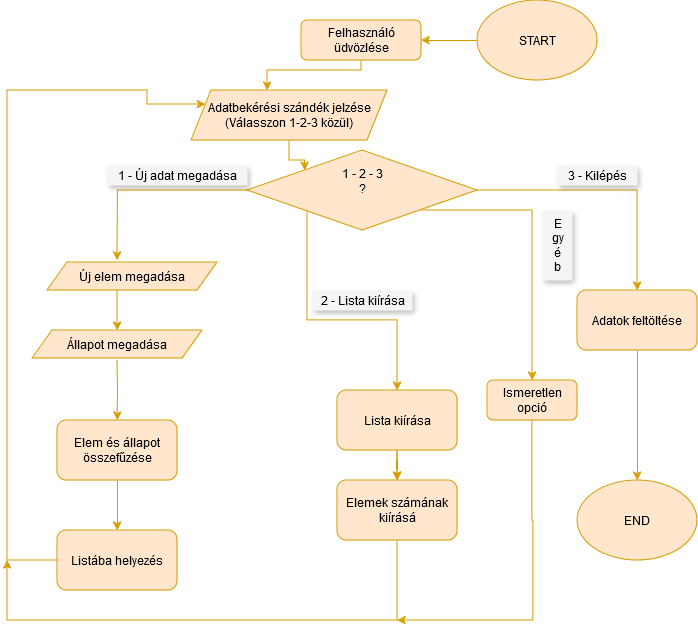

The diagram above was exported from draw.io. Its source (the exported page's mxGraphModel, read from the mxfile embedded in the PNG):
<mxGraphModel dx="1434" dy="782" grid="1" gridSize="10" guides="1" tooltips="1" connect="1" arrows="1" fold="1" page="1" pageScale="1" pageWidth="827" pageHeight="1169" math="0" shadow="0">
  <root>
    <mxCell id="WIyWlLk6GJQsqaUBKTNV-0" />
    <mxCell id="WIyWlLk6GJQsqaUBKTNV-1" parent="WIyWlLk6GJQsqaUBKTNV-0" />
    <mxCell id="rnLozNpdhUve7-fL2K5q-3" style="edgeStyle=orthogonalEdgeStyle;rounded=0;orthogonalLoop=1;jettySize=auto;html=1;fillColor=#FF8000;strokeColor=#d79b00;" parent="WIyWlLk6GJQsqaUBKTNV-1" source="rnLozNpdhUve7-fL2K5q-0" target="rnLozNpdhUve7-fL2K5q-2" edge="1">
      <mxGeometry relative="1" as="geometry" />
    </mxCell>
    <mxCell id="rnLozNpdhUve7-fL2K5q-0" value="&lt;div&gt;START&lt;/div&gt;" style="ellipse;whiteSpace=wrap;html=1;fillColor=#ffe6cc;strokeColor=#d79b00;" parent="WIyWlLk6GJQsqaUBKTNV-1" vertex="1">
      <mxGeometry x="530" y="40" width="120" height="80" as="geometry" />
    </mxCell>
    <mxCell id="rnLozNpdhUve7-fL2K5q-1" value="&lt;div&gt;END&lt;/div&gt;" style="ellipse;whiteSpace=wrap;html=1;fillColor=#ffe6cc;strokeColor=#d79b00;" parent="WIyWlLk6GJQsqaUBKTNV-1" vertex="1">
      <mxGeometry x="630" y="520" width="120" height="80" as="geometry" />
    </mxCell>
    <mxCell id="rnLozNpdhUve7-fL2K5q-6" style="edgeStyle=orthogonalEdgeStyle;rounded=0;orthogonalLoop=1;jettySize=auto;html=1;fillColor=#FF8000;strokeColor=#d79b00;" parent="WIyWlLk6GJQsqaUBKTNV-1" source="rnLozNpdhUve7-fL2K5q-2" edge="1">
      <mxGeometry relative="1" as="geometry">
        <mxPoint x="320" y="130" as="targetPoint" />
        <Array as="points">
          <mxPoint x="414" y="110" />
          <mxPoint x="320" y="110" />
        </Array>
      </mxGeometry>
    </mxCell>
    <mxCell id="rnLozNpdhUve7-fL2K5q-2" value="Felhasználó üdvözlése" style="rounded=1;whiteSpace=wrap;html=1;fontSize=12;glass=0;strokeWidth=1;shadow=0;fillColor=#ffe6cc;strokeColor=#d79b00;" parent="WIyWlLk6GJQsqaUBKTNV-1" vertex="1">
      <mxGeometry x="354" y="60" width="120" height="40" as="geometry" />
    </mxCell>
    <mxCell id="rnLozNpdhUve7-fL2K5q-9" style="edgeStyle=orthogonalEdgeStyle;rounded=0;orthogonalLoop=1;jettySize=auto;html=1;entryX=0.5;entryY=0;entryDx=0;entryDy=0;fillColor=#FF8000;strokeColor=#d79b00;" parent="WIyWlLk6GJQsqaUBKTNV-1" source="rnLozNpdhUve7-fL2K5q-4" edge="1">
      <mxGeometry relative="1" as="geometry">
        <mxPoint x="170" y="300" as="targetPoint" />
      </mxGeometry>
    </mxCell>
    <mxCell id="rnLozNpdhUve7-fL2K5q-24" style="edgeStyle=orthogonalEdgeStyle;rounded=0;orthogonalLoop=1;jettySize=auto;html=1;entryX=0.5;entryY=0;entryDx=0;entryDy=0;fillColor=#FF8000;strokeColor=#d79b00;" parent="WIyWlLk6GJQsqaUBKTNV-1" source="rnLozNpdhUve7-fL2K5q-4" target="rnLozNpdhUve7-fL2K5q-23" edge="1">
      <mxGeometry relative="1" as="geometry">
        <Array as="points">
          <mxPoint x="360" y="360" />
          <mxPoint x="450" y="360" />
        </Array>
      </mxGeometry>
    </mxCell>
    <mxCell id="rnLozNpdhUve7-fL2K5q-31" style="edgeStyle=orthogonalEdgeStyle;rounded=0;orthogonalLoop=1;jettySize=auto;html=1;entryX=0.5;entryY=0;entryDx=0;entryDy=0;fillColor=#FF8000;strokeColor=#d79b00;" parent="WIyWlLk6GJQsqaUBKTNV-1" source="rnLozNpdhUve7-fL2K5q-4" target="rnLozNpdhUve7-fL2K5q-35" edge="1">
      <mxGeometry relative="1" as="geometry">
        <mxPoint x="690" y="310" as="targetPoint" />
      </mxGeometry>
    </mxCell>
    <mxCell id="rnLozNpdhUve7-fL2K5q-40" style="edgeStyle=orthogonalEdgeStyle;rounded=0;orthogonalLoop=1;jettySize=auto;html=1;exitX=1;exitY=1;exitDx=0;exitDy=0;fillColor=#FF8000;strokeColor=#d79b00;" parent="WIyWlLk6GJQsqaUBKTNV-1" source="rnLozNpdhUve7-fL2K5q-4" target="rnLozNpdhUve7-fL2K5q-41" edge="1">
      <mxGeometry relative="1" as="geometry">
        <mxPoint x="580" y="450" as="targetPoint" />
      </mxGeometry>
    </mxCell>
    <mxCell id="rnLozNpdhUve7-fL2K5q-4" value="&lt;div&gt;1 - 2 - 3&lt;/div&gt;&lt;div&gt;?&lt;/div&gt;&lt;div&gt;&lt;br&gt;&lt;/div&gt;" style="rhombus;whiteSpace=wrap;html=1;shadow=0;fontFamily=Helvetica;fontSize=12;align=center;strokeWidth=1;spacing=6;spacingTop=-4;fillColor=#ffe6cc;strokeColor=#d79b00;" parent="WIyWlLk6GJQsqaUBKTNV-1" vertex="1">
      <mxGeometry x="300" y="190" width="230" height="80" as="geometry" />
    </mxCell>
    <mxCell id="rnLozNpdhUve7-fL2K5q-13" value="" style="edgeStyle=orthogonalEdgeStyle;rounded=0;orthogonalLoop=1;jettySize=auto;html=1;fillColor=#FF8000;strokeColor=#d79b00;exitX=0.412;exitY=1;exitDx=0;exitDy=0;exitPerimeter=0;" parent="WIyWlLk6GJQsqaUBKTNV-1" source="7ZfmmuCiD_dd0K-_ZPpw-0" edge="1">
      <mxGeometry relative="1" as="geometry">
        <mxPoint x="170" y="340" as="sourcePoint" />
        <mxPoint x="170.03999999999996" y="370" as="targetPoint" />
      </mxGeometry>
    </mxCell>
    <mxCell id="rnLozNpdhUve7-fL2K5q-15" value="" style="edgeStyle=orthogonalEdgeStyle;rounded=0;orthogonalLoop=1;jettySize=auto;html=1;fillColor=#FF8000;strokeColor=#d79b00;" parent="WIyWlLk6GJQsqaUBKTNV-1" target="rnLozNpdhUve7-fL2K5q-14" edge="1">
      <mxGeometry relative="1" as="geometry">
        <mxPoint x="170" y="400" as="sourcePoint" />
      </mxGeometry>
    </mxCell>
    <mxCell id="rnLozNpdhUve7-fL2K5q-17" value="" style="edgeStyle=orthogonalEdgeStyle;rounded=0;orthogonalLoop=1;jettySize=auto;html=1;fillColor=#FF8000;strokeColor=#d79b00;" parent="WIyWlLk6GJQsqaUBKTNV-1" source="rnLozNpdhUve7-fL2K5q-14" target="rnLozNpdhUve7-fL2K5q-16" edge="1">
      <mxGeometry relative="1" as="geometry" />
    </mxCell>
    <mxCell id="rnLozNpdhUve7-fL2K5q-14" value="&lt;div&gt;Elem és állapot összefűzése&lt;/div&gt;" style="whiteSpace=wrap;html=1;rounded=1;glass=0;strokeWidth=1;shadow=0;fillColor=#ffe6cc;strokeColor=#d79b00;" parent="WIyWlLk6GJQsqaUBKTNV-1" vertex="1">
      <mxGeometry x="110" y="460" width="120" height="60" as="geometry" />
    </mxCell>
    <mxCell id="rnLozNpdhUve7-fL2K5q-18" style="edgeStyle=orthogonalEdgeStyle;rounded=0;orthogonalLoop=1;jettySize=auto;html=1;fillColor=#FF8000;strokeColor=#d79b00;" parent="WIyWlLk6GJQsqaUBKTNV-1" source="rnLozNpdhUve7-fL2K5q-16" edge="1" target="7ZfmmuCiD_dd0K-_ZPpw-4">
      <mxGeometry relative="1" as="geometry">
        <mxPoint x="210" y="130" as="targetPoint" />
        <Array as="points">
          <mxPoint x="60" y="600" />
          <mxPoint x="60" y="130" />
          <mxPoint x="200" y="130" />
          <mxPoint x="200" y="144" />
        </Array>
      </mxGeometry>
    </mxCell>
    <mxCell id="rnLozNpdhUve7-fL2K5q-16" value="Listába helyezés" style="whiteSpace=wrap;html=1;rounded=1;glass=0;strokeWidth=1;shadow=0;fillColor=#ffe6cc;strokeColor=#d79b00;" parent="WIyWlLk6GJQsqaUBKTNV-1" vertex="1">
      <mxGeometry x="110" y="570" width="120" height="60" as="geometry" />
    </mxCell>
    <mxCell id="rnLozNpdhUve7-fL2K5q-27" value="" style="edgeStyle=orthogonalEdgeStyle;rounded=0;orthogonalLoop=1;jettySize=auto;html=1;fillColor=#FF8000;strokeColor=#d79b00;" parent="WIyWlLk6GJQsqaUBKTNV-1" source="rnLozNpdhUve7-fL2K5q-23" target="rnLozNpdhUve7-fL2K5q-26" edge="1">
      <mxGeometry relative="1" as="geometry" />
    </mxCell>
    <mxCell id="rnLozNpdhUve7-fL2K5q-32" value="" style="edgeStyle=orthogonalEdgeStyle;rounded=0;orthogonalLoop=1;jettySize=auto;html=1;fillColor=#FF8000;strokeColor=#d79b00;" parent="WIyWlLk6GJQsqaUBKTNV-1" source="rnLozNpdhUve7-fL2K5q-23" target="rnLozNpdhUve7-fL2K5q-26" edge="1">
      <mxGeometry relative="1" as="geometry" />
    </mxCell>
    <mxCell id="rnLozNpdhUve7-fL2K5q-23" value="&lt;div&gt;Lista kiírása&lt;/div&gt;" style="whiteSpace=wrap;html=1;rounded=1;glass=0;strokeWidth=1;shadow=0;fillColor=#ffe6cc;strokeColor=#d79b00;" parent="WIyWlLk6GJQsqaUBKTNV-1" vertex="1">
      <mxGeometry x="390" y="430" width="120" height="60" as="geometry" />
    </mxCell>
    <mxCell id="rnLozNpdhUve7-fL2K5q-25" style="edgeStyle=orthogonalEdgeStyle;rounded=0;orthogonalLoop=1;jettySize=auto;html=1;exitX=0.5;exitY=1;exitDx=0;exitDy=0;fillColor=#FF8000;strokeColor=#d79b00;" parent="WIyWlLk6GJQsqaUBKTNV-1" source="rnLozNpdhUve7-fL2K5q-23" target="rnLozNpdhUve7-fL2K5q-23" edge="1">
      <mxGeometry relative="1" as="geometry" />
    </mxCell>
    <mxCell id="rnLozNpdhUve7-fL2K5q-28" style="edgeStyle=orthogonalEdgeStyle;rounded=0;orthogonalLoop=1;jettySize=auto;html=1;fillColor=#FF8000;strokeColor=#d79b00;" parent="WIyWlLk6GJQsqaUBKTNV-1" source="rnLozNpdhUve7-fL2K5q-26" edge="1">
      <mxGeometry relative="1" as="geometry">
        <mxPoint x="60" y="600" as="targetPoint" />
        <Array as="points">
          <mxPoint x="450" y="660" />
          <mxPoint x="60" y="660" />
        </Array>
      </mxGeometry>
    </mxCell>
    <mxCell id="rnLozNpdhUve7-fL2K5q-26" value="Elemek számának kiírásá" style="whiteSpace=wrap;html=1;rounded=1;glass=0;strokeWidth=1;shadow=0;fillColor=#ffe6cc;strokeColor=#d79b00;" parent="WIyWlLk6GJQsqaUBKTNV-1" vertex="1">
      <mxGeometry x="390" y="520" width="120" height="60" as="geometry" />
    </mxCell>
    <mxCell id="rnLozNpdhUve7-fL2K5q-36" style="edgeStyle=orthogonalEdgeStyle;rounded=0;orthogonalLoop=1;jettySize=auto;html=1;fillColor=#FF8000;strokeColor=#d79b00;" parent="WIyWlLk6GJQsqaUBKTNV-1" source="rnLozNpdhUve7-fL2K5q-35" target="rnLozNpdhUve7-fL2K5q-1" edge="1">
      <mxGeometry relative="1" as="geometry" />
    </mxCell>
    <mxCell id="rnLozNpdhUve7-fL2K5q-35" value="Adatok feltöltése" style="whiteSpace=wrap;html=1;rounded=1;glass=0;strokeWidth=1;shadow=0;fillColor=#ffe6cc;strokeColor=#d79b00;" parent="WIyWlLk6GJQsqaUBKTNV-1" vertex="1">
      <mxGeometry x="630" y="330" width="120" height="60" as="geometry" />
    </mxCell>
    <mxCell id="rnLozNpdhUve7-fL2K5q-43" style="edgeStyle=orthogonalEdgeStyle;rounded=0;orthogonalLoop=1;jettySize=auto;html=1;fillColor=#FF8000;strokeColor=#d79b00;" parent="WIyWlLk6GJQsqaUBKTNV-1" source="rnLozNpdhUve7-fL2K5q-41" edge="1">
      <mxGeometry relative="1" as="geometry">
        <mxPoint x="450" y="660" as="targetPoint" />
        <Array as="points">
          <mxPoint x="585" y="560" />
          <mxPoint x="586" y="560" />
        </Array>
      </mxGeometry>
    </mxCell>
    <mxCell id="rnLozNpdhUve7-fL2K5q-41" value="Ismeretlen opció" style="rounded=1;whiteSpace=wrap;html=1;fillColor=#ffe6cc;strokeColor=#d79b00;" parent="WIyWlLk6GJQsqaUBKTNV-1" vertex="1">
      <mxGeometry x="540" y="420" width="90" height="40" as="geometry" />
    </mxCell>
    <mxCell id="7ZfmmuCiD_dd0K-_ZPpw-0" value="&lt;div&gt;Új elem megadása&lt;/div&gt;" style="shape=parallelogram;perimeter=parallelogramPerimeter;whiteSpace=wrap;html=1;fixedSize=1;fillColor=#ffe6cc;strokeColor=#d79b00;" vertex="1" parent="WIyWlLk6GJQsqaUBKTNV-1">
      <mxGeometry x="100" y="302" width="170" height="28" as="geometry" />
    </mxCell>
    <mxCell id="7ZfmmuCiD_dd0K-_ZPpw-3" value="&lt;div&gt;Állapot megadása&lt;/div&gt;" style="shape=parallelogram;perimeter=parallelogramPerimeter;whiteSpace=wrap;html=1;fixedSize=1;fillColor=#ffe6cc;strokeColor=#d79b00;" vertex="1" parent="WIyWlLk6GJQsqaUBKTNV-1">
      <mxGeometry x="85" y="370" width="170" height="28" as="geometry" />
    </mxCell>
    <mxCell id="7ZfmmuCiD_dd0K-_ZPpw-5" style="edgeStyle=orthogonalEdgeStyle;rounded=0;orthogonalLoop=1;jettySize=auto;html=1;entryX=0;entryY=0;entryDx=0;entryDy=0;fillColor=#ffe6cc;strokeColor=#d79b00;" edge="1" parent="WIyWlLk6GJQsqaUBKTNV-1" source="7ZfmmuCiD_dd0K-_ZPpw-4" target="rnLozNpdhUve7-fL2K5q-4">
      <mxGeometry relative="1" as="geometry" />
    </mxCell>
    <mxCell id="7ZfmmuCiD_dd0K-_ZPpw-4" value="&lt;div&gt;Adatbekérési szándék jelzése&lt;/div&gt;&lt;div&gt;(Válasszon 1-2-3 közül)&lt;br&gt;&lt;/div&gt;" style="shape=parallelogram;perimeter=parallelogramPerimeter;whiteSpace=wrap;html=1;fixedSize=1;fillColor=#ffe6cc;strokeColor=#d79b00;" vertex="1" parent="WIyWlLk6GJQsqaUBKTNV-1">
      <mxGeometry x="244" y="130" width="196" height="50" as="geometry" />
    </mxCell>
    <mxCell id="7ZfmmuCiD_dd0K-_ZPpw-6" value="1 - Új adat megadása" style="text;html=1;align=center;verticalAlign=middle;resizable=0;points=[];autosize=1;shadow=1;spacing=-1;fillColor=#f5f5f5;gradientColor=none;strokeColor=none;" vertex="1" parent="WIyWlLk6GJQsqaUBKTNV-1">
      <mxGeometry x="160" y="205" width="140" height="20" as="geometry" />
    </mxCell>
    <mxCell id="7ZfmmuCiD_dd0K-_ZPpw-7" value="3 - Kilépés" style="text;html=1;align=center;verticalAlign=middle;resizable=0;points=[];autosize=1;shadow=1;fillColor=#f5f5f5;strokeColor=none;gradientColor=none;spacing=-1;" vertex="1" parent="WIyWlLk6GJQsqaUBKTNV-1">
      <mxGeometry x="610" y="205" width="80" height="20" as="geometry" />
    </mxCell>
    <mxCell id="7ZfmmuCiD_dd0K-_ZPpw-8" value="&lt;div&gt;E&lt;/div&gt;&lt;div&gt;gy&lt;/div&gt;&lt;div&gt;é&lt;/div&gt;&lt;div&gt;b &lt;/div&gt;" style="text;html=1;align=center;verticalAlign=middle;resizable=0;points=[];autosize=1;shadow=1;fillColor=#f5f5f5;strokeColor=none;gradientColor=none;spacing=-1;" vertex="1" parent="WIyWlLk6GJQsqaUBKTNV-1">
      <mxGeometry x="595" y="250" width="30" height="70" as="geometry" />
    </mxCell>
    <mxCell id="7ZfmmuCiD_dd0K-_ZPpw-9" value="&lt;div&gt;2 - Lista kiírása&lt;/div&gt;" style="text;html=1;align=center;verticalAlign=middle;resizable=0;points=[];autosize=1;shadow=1;fillColor=#f5f5f5;strokeColor=none;gradientColor=none;spacing=-1;" vertex="1" parent="WIyWlLk6GJQsqaUBKTNV-1">
      <mxGeometry x="365" y="330" width="100" height="20" as="geometry" />
    </mxCell>
  </root>
</mxGraphModel>